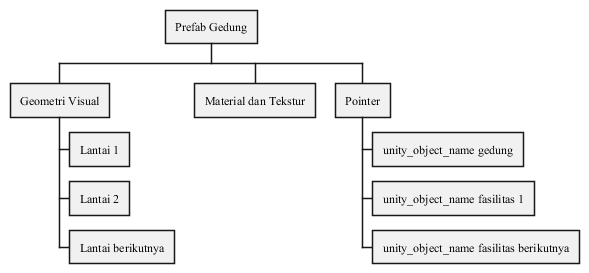

The diagram above was rendered by PlantUML. Its source (embedded in the PNG):
@startwbs gambar-2-11-hierarki-prefab

skinparam backgroundColor #FFFFFF
skinparam shadowing false
skinparam defaultFontName "Times New Roman"
skinparam defaultFontSize 12
skinparam wbsDiagram {
  BackgroundColor #F5F5F5
  BorderColor #555555
  ArrowColor #3F3F3F
}

* Prefab Gedung
** Geometri Visual
*** Lantai 1
*** Lantai 2
*** Lantai berikutnya
** Material dan Tekstur
** Pointer
*** unity_object_name gedung
*** unity_object_name fasilitas 1
*** unity_object_name fasilitas berikutnya

@endwbs